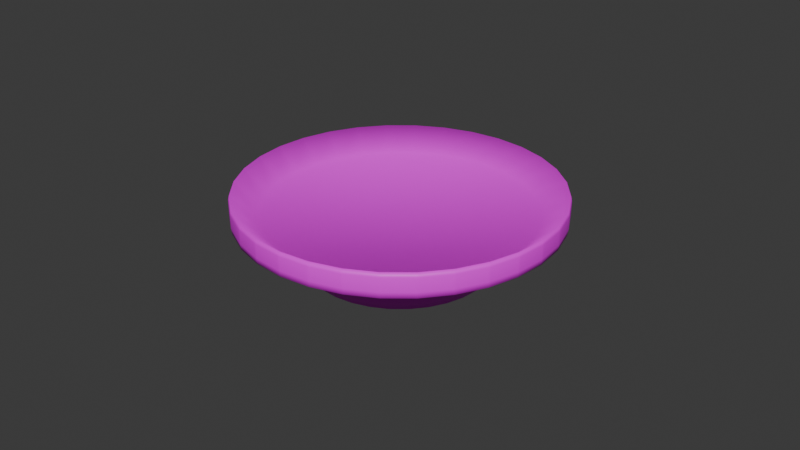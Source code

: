 # Source: plate-small.blend  (saved by Blender 4.3.34; exported with 4.5.12 LTS)
import bpy
from mathutils import Matrix  # noqa: F401  (used for matrix-valued properties, if any)

bpy.ops.wm.read_factory_settings(use_empty=True)
scene = bpy.context.scene
scene.name = 'Scene'

# ---- collections
col_collection = bpy.data.collections.new('Collection'); scene.collection.children.link(col_collection)

# ---- images (referenced by path relative to the original .blend; pixels are not part of the script)
import os
ASSET_DIR = os.environ.get("B2B_ASSET_DIR", "")  # directory of the original .blend (textures are referenced by path, not embedded)
HERE = os.path.dirname(os.path.abspath(__file__))  # packed textures are extracted next to this script under _unpacked/

def load_image(name, relpath, width, height, colorspace="sRGB"):
    """Load a texture the original file referenced (path relative to the .blend, or extracted next to this script)."""
    p = next((c for c in (os.path.join(HERE, relpath), os.path.join(ASSET_DIR, relpath)) if relpath and os.path.exists(c)), "")
    if p:
        img = bpy.data.images.load(p, check_existing=True)
        img.name = name
    else:  # same state as the original file: an image datablock whose file is absent (Cycles renders it pink)
        img = bpy.data.images.new(name, width, height)
        img.source = "FILE"
        img.filepath = "//" + (relpath or name)
    img.colorspace_settings.name = colorspace
    return img
img_hotpandagradientpalette_png = load_image('hotpandagradientpalette.png', 'hotpandagradientpalette.png', 1024, 1024, 'sRGB')

# ---- materials (node trees are filled in below, after node groups)
mat_material = bpy.data.materials.new('Material')
mat_material.alpha_threshold = 0.0
mat_material.roughness = 0.5
mat_material.line_color = (0.0, 0.0, 0.0, 1.0)

# ---- material node trees
mat_material.use_nodes = True; mat_material.node_tree.nodes.clear()
_N = mat_material.node_tree.nodes; _L = mat_material.node_tree.links
n0 = _N.new('ShaderNodeOutputMaterial'); n0.name = 'Material Output'; n0.location = (300, 300)
n1 = _N.new('ShaderNodeBsdfPrincipled'); n1.name = 'Principled BSDF'; n1.location = (10, 300)
n1.inputs[3].default_value = 1.45
n2 = _N.new('ShaderNodeTexImage'); n2.name = 'Image Texture'; n2.location = (-280, 280)
n2.image = img_hotpandagradientpalette_png
_L.new(n1.outputs[0], n0.inputs[0])
_L.new(n2.outputs[0], n1.inputs[0])
n0.is_active_output = True

# ---- world
world_world = bpy.data.worlds.new('World'); scene.world = world_world
world_world.use_nodes = True; world_world.node_tree.nodes.clear()
_N = world_world.node_tree.nodes; _L = world_world.node_tree.links
n0 = _N.new('ShaderNodeOutputWorld'); n0.name = 'World Output'; n0.location = (300, 300)
n1 = _N.new('ShaderNodeBackground'); n1.name = 'Background'; n1.location = (10, 300)
n1.inputs[0].default_value = (0.05088, 0.05088, 0.05088, 1.0)
_L.new(n1.outputs[0], n0.inputs[0])
n0.is_active_output = True
world_world.color = (0.05088, 0.05088, 0.05088)
world_world.sun_shadow_jitter_overblur = 0.0

# ---- meshes
me_circle = bpy.data.meshes.new('Circle')
me_circle.from_pydata([(1.289e-10, 0.02851, 0.009193), (-0.005561, 0.02796, 0.009193), (-0.01091, 0.02634, 0.009193), (-0.01584, 0.0237, 0.009193), (-0.02016, 0.02016, 0.009193), (-0.0237, 0.01584, 0.009193), (-0.02634, 0.01091, 0.009193), (-0.02796, 0.005561, 0.009193), (-0.02851, -1.154e-10, 0.009193), (-0.02796, -0.005561, 0.009193), (-0.02634, -0.01091, 0.009193), (-0.0237, -0.01584, 0.009193), (-0.02016, -0.02016, 0.009193), (-0.01584, -0.0237, 0.009193), (-0.01091, -0.02634, 0.009193), (-0.005561, -0.02796, 0.009193), (1.289e-10, -0.02851, 0.009193), (0.005561, -0.02796, 0.009193), (0.01091, -0.02634, 0.009193), (0.01584, -0.0237, 0.009193), (0.02016, -0.02016, 0.009193), (0.0237, -0.01584, 0.009193), (0.02634, -0.01091, 0.009193), (0.02796, -0.005561, 0.009193), (0.02851, -1.154e-10, 0.009193), (0.02796, 0.005561, 0.009193), (0.02634, 0.01091, 0.009193), (0.0237, 0.01584, 0.009193), (0.02016, 0.02016, 0.009193), (0.01584, 0.0237, 0.009193), (0.01091, 0.02634, 0.009193), (0.005561, 0.02796, 0.009193), (4.022e-10, 0.04128, 0.0169), (-0.008053, 0.04049, 0.0169), (-0.0158, 0.03814, 0.0169), (-0.02293, 0.03432, 0.0169), (-0.02919, 0.02919, 0.0169), (-0.03432, 0.02293, 0.0169), (-0.03814, 0.0158, 0.0169), (-0.04049, 0.008053, 0.0169), (-0.04128, -1.815e-10, 0.0169), (-0.04049, -0.008053, 0.0169), (-0.03814, -0.0158, 0.0169), (-0.03432, -0.02293, 0.0169), (-0.02919, -0.02919, 0.0169), (-0.02293, -0.03432, 0.0169), (-0.0158, -0.03814, 0.0169), (-0.008053, -0.04049, 0.0169), (4.022e-10, -0.04128, 0.0169), (0.008053, -0.04049, 0.0169), (0.0158, -0.03814, 0.0169), (0.02293, -0.03432, 0.0169), (0.02919, -0.02919, 0.0169), (0.03432, -0.02293, 0.0169), (0.03814, -0.0158, 0.0169), (0.04049, -0.008053, 0.0169), (0.04128, -1.815e-10, 0.0169), (0.04049, 0.008053, 0.0169), (0.03814, 0.0158, 0.0169), (0.03432, 0.02293, 0.0169), (0.02919, 0.02919, 0.0169), (0.02293, 0.03432, 0.0169), (0.0158, 0.03814, 0.0169), (0.008053, 0.04049, 0.0169), (-0.0003404, 0.04911, 0.01771), (0.0003404, 0.04911, 0.01771), (4.107e-10, 0.04881, 0.01576), (-0.009248, 0.04824, 0.01771), (-0.009522, 0.04787, 0.01576), (-0.009916, 0.0481, 0.01771), (-0.01848, 0.04551, 0.01771), (-0.01868, 0.04509, 0.01576), (-0.01911, 0.04525, 0.01771), (-0.027, 0.04103, 0.01771), (-0.02712, 0.04058, 0.01576), (-0.02757, 0.04065, 0.01771), (-0.03449, 0.03497, 0.01771), (-0.03451, 0.03451, 0.01576), (-0.03497, 0.03449, 0.01771), (-0.04065, 0.02757, 0.01771), (-0.04058, 0.02712, 0.01576), (-0.04103, 0.027, 0.01771), (-0.04525, 0.01911, 0.01771), (-0.04509, 0.01868, 0.01576), (-0.04551, 0.01848, 0.01771), (-0.0481, 0.009916, 0.01771), (-0.04787, 0.009522, 0.01576), (-0.04824, 0.009248, 0.01771), (-0.04911, 0.0003404, 0.01771), (-0.04881, -1.804e-10, 0.01576), (-0.04911, -0.0003404, 0.01771), (-0.04824, -0.009248, 0.01771), (-0.04787, -0.009522, 0.01576), (-0.0481, -0.009916, 0.01771), (-0.04551, -0.01848, 0.01771), (-0.04509, -0.01868, 0.01576), (-0.04525, -0.01911, 0.01771), (-0.04103, -0.027, 0.01771), (-0.04058, -0.02712, 0.01576), (-0.04065, -0.02757, 0.01771), (-0.03497, -0.03449, 0.01771), (-0.03451, -0.03451, 0.01576), (-0.03449, -0.03497, 0.01771), (-0.02757, -0.04065, 0.01771), (-0.02712, -0.04058, 0.01576), (-0.027, -0.04103, 0.01771), (-0.01911, -0.04525, 0.01771), (-0.01868, -0.04509, 0.01576), (-0.01848, -0.04551, 0.01771), (-0.009916, -0.0481, 0.01771), (-0.009522, -0.04787, 0.01576), (-0.009248, -0.04824, 0.01771), (-0.0003404, -0.04911, 0.01771), (4.107e-10, -0.04881, 0.01576), (0.0003404, -0.04911, 0.01771), (0.009248, -0.04824, 0.01771), (0.009522, -0.04787, 0.01576), (0.009916, -0.0481, 0.01771), (0.01848, -0.04551, 0.01771), (0.01868, -0.04509, 0.01576), (0.01911, -0.04525, 0.01771), (0.027, -0.04103, 0.01771), (0.02712, -0.04058, 0.01576), (0.02757, -0.04065, 0.01771), (0.03449, -0.03497, 0.01771), (0.03451, -0.03451, 0.01576), (0.03497, -0.03449, 0.01771), (0.04065, -0.02757, 0.01771), (0.04058, -0.02712, 0.01576), (0.04103, -0.027, 0.01771), (0.04525, -0.01911, 0.01771), (0.04509, -0.01868, 0.01576), (0.04551, -0.01848, 0.01771), (0.0481, -0.009916, 0.01771), (0.04787, -0.009522, 0.01576), (0.04824, -0.009248, 0.01771), (0.04911, -0.0003404, 0.01771), (0.04881, -1.804e-10, 0.01576), (0.04911, 0.0003404, 0.01771), (0.04824, 0.009248, 0.01771), (0.04787, 0.009522, 0.01576), (0.0481, 0.009916, 0.01771), (0.04551, 0.01848, 0.01771), (0.04509, 0.01868, 0.01576), (0.04525, 0.01911, 0.01771), (0.04103, 0.027, 0.01771), (0.04058, 0.02712, 0.01576), (0.04065, 0.02757, 0.01771), (0.03497, 0.03449, 0.01771), (0.03451, 0.03451, 0.01576), (0.03449, 0.03497, 0.01771), (0.02757, 0.04065, 0.01771), (0.02712, 0.04058, 0.01576), (0.027, 0.04103, 0.01771), (0.01911, 0.04525, 0.01771), (0.01868, 0.04509, 0.01576), (0.01848, 0.04551, 0.01771), (0.009916, 0.0481, 0.01771), (0.009522, 0.04787, 0.01576), (0.009248, 0.04824, 0.01771), (-0.009248, 0.04824, 0.0219), (-0.009916, 0.0481, 0.0219), (-0.009522, 0.04787, 0.02336), (4.022e-10, 0.04881, 0.02336), (0.0003404, 0.04911, 0.0219), (-0.0003404, 0.04911, 0.0219), (-0.01848, 0.04551, 0.0219), (-0.01911, 0.04525, 0.0219), (-0.01868, 0.04509, 0.02336), (-0.027, 0.04103, 0.0219), (-0.02757, 0.04065, 0.0219), (-0.02712, 0.04058, 0.02336), (-0.03449, 0.03497, 0.0219), (-0.03497, 0.03449, 0.0219), (-0.03451, 0.03451, 0.02336), (-0.04065, 0.02757, 0.0219), (-0.04103, 0.027, 0.0219), (-0.04058, 0.02712, 0.02336), (-0.04525, 0.01911, 0.0219), (-0.04551, 0.01848, 0.0219), (-0.04509, 0.01868, 0.02336), (-0.0481, 0.009916, 0.0219), (-0.04824, 0.009248, 0.0219), (-0.04787, 0.009522, 0.02336), (-0.04911, 0.0003404, 0.0219), (-0.04911, -0.0003404, 0.0219), (-0.04881, -1.815e-10, 0.02336), (-0.04824, -0.009248, 0.0219), (-0.0481, -0.009916, 0.0219), (-0.04787, -0.009522, 0.02336), (-0.04551, -0.01848, 0.0219), (-0.04525, -0.01911, 0.0219), (-0.04509, -0.01868, 0.02336), (-0.04103, -0.027, 0.0219), (-0.04065, -0.02757, 0.0219), (-0.04058, -0.02712, 0.02336), (-0.03497, -0.03449, 0.0219), (-0.03449, -0.03497, 0.0219), (-0.03451, -0.03451, 0.02336), (-0.02757, -0.04065, 0.0219), (-0.027, -0.04103, 0.0219), (-0.02712, -0.04058, 0.02336), (-0.01911, -0.04525, 0.0219), (-0.01848, -0.04551, 0.0219), (-0.01868, -0.04509, 0.02336), (-0.009916, -0.0481, 0.0219), (-0.009248, -0.04824, 0.0219), (-0.009522, -0.04787, 0.02336), (-0.0003404, -0.04911, 0.0219), (0.0003404, -0.04911, 0.0219), (4.022e-10, -0.04881, 0.02336), (0.009248, -0.04824, 0.0219), (0.009916, -0.0481, 0.0219), (0.009522, -0.04787, 0.02336), (0.01848, -0.04551, 0.0219), (0.01911, -0.04525, 0.0219), (0.01868, -0.04509, 0.02336), (0.027, -0.04103, 0.0219), (0.02757, -0.04065, 0.0219), (0.02712, -0.04058, 0.02336), (0.03449, -0.03497, 0.0219), (0.03497, -0.03449, 0.0219), (0.03451, -0.03451, 0.02336), (0.04065, -0.02757, 0.0219), (0.04103, -0.027, 0.0219), (0.04058, -0.02712, 0.02336), (0.04525, -0.01911, 0.0219), (0.04551, -0.01848, 0.0219), (0.04509, -0.01868, 0.02336), (0.0481, -0.009916, 0.0219), (0.04824, -0.009248, 0.0219), (0.04787, -0.009522, 0.02336), (0.04911, -0.0003404, 0.0219), (0.04911, 0.0003404, 0.0219), (0.04881, -1.815e-10, 0.02336), (0.04824, 0.009248, 0.0219), (0.0481, 0.009916, 0.0219), (0.04787, 0.009522, 0.02336), (0.04551, 0.01848, 0.0219), (0.04525, 0.01911, 0.0219), (0.04509, 0.01868, 0.02336), (0.04103, 0.027, 0.0219), (0.04065, 0.02757, 0.0219), (0.04058, 0.02712, 0.02336), (0.03497, 0.03449, 0.0219), (0.03449, 0.03497, 0.0219), (0.03451, 0.03451, 0.02336), (0.02757, 0.04065, 0.0219), (0.027, 0.04103, 0.0219), (0.02712, 0.04058, 0.02336), (0.01911, 0.04525, 0.0219), (0.01848, 0.04551, 0.0219), (0.01868, 0.04509, 0.02336), (0.009916, 0.0481, 0.0219), (0.009248, 0.04824, 0.0219), (0.009522, 0.04787, 0.02336), (1.289e-10, 0.02851, 0.002463), (1.289e-10, 0.02684, 0.0), (-0.005236, 0.02632, 0.0), (-0.005561, 0.02796, 0.002463), (-0.01027, 0.0248, 0.0), (-0.01091, 0.02634, 0.002463), (-0.01491, 0.02232, 0.0), (-0.01584, 0.0237, 0.002463), (-0.01898, 0.01898, 0.0), (-0.02016, 0.02016, 0.002463), (-0.02232, 0.01491, 0.0), (-0.0237, 0.01584, 0.002463), (-0.0248, 0.01027, 0.0), (-0.02634, 0.01091, 0.002463), (-0.02632, 0.005236, 0.0), (-0.02796, 0.005561, 0.002463), (-0.02684, -1.154e-10, 0.0), (-0.02851, -1.154e-10, 0.002463), (-0.02632, -0.005236, 0.0), (-0.02796, -0.005561, 0.002463), (-0.0248, -0.01027, 0.0), (-0.02634, -0.01091, 0.002463), (-0.02232, -0.01491, 0.0), (-0.0237, -0.01584, 0.002463), (-0.01898, -0.01898, 0.0), (-0.02016, -0.02016, 0.002463), (-0.01491, -0.02232, 0.0), (-0.01584, -0.0237, 0.002463), (-0.01027, -0.0248, 0.0), (-0.01091, -0.02634, 0.002463), (-0.005236, -0.02632, 0.0), (-0.005561, -0.02796, 0.002463), (1.289e-10, -0.02684, 0.0), (1.289e-10, -0.02851, 0.002463), (0.005236, -0.02632, 0.0), (0.005561, -0.02796, 0.002463), (0.01027, -0.0248, 0.0), (0.01091, -0.02634, 0.002463), (0.01491, -0.02232, 0.0), (0.01584, -0.0237, 0.002463), (0.01898, -0.01898, 0.0), (0.02016, -0.02016, 0.002463), (0.02232, -0.01491, 0.0), (0.0237, -0.01584, 0.002463), (0.0248, -0.01027, 0.0), (0.02634, -0.01091, 0.002463), (0.02632, -0.005236, 0.0), (0.02796, -0.005561, 0.002463), (0.02684, -1.154e-10, 0.0), (0.02851, -1.154e-10, 0.002463), (0.02632, 0.005236, 0.0), (0.02796, 0.005561, 0.002463), (0.0248, 0.01027, 0.0), (0.02634, 0.01091, 0.002463), (0.02232, 0.01491, 0.0), (0.0237, 0.01584, 0.002463), (0.01898, 0.01898, 0.0), (0.02016, 0.02016, 0.002463), (0.01491, 0.02232, 0.0), (0.01584, 0.0237, 0.002463), (0.01027, 0.0248, 0.0), (0.01091, 0.02634, 0.002463), (0.005236, 0.02632, 0.0), (0.005561, 0.02796, 0.002463), (1.289e-10, 0.02802, 0.0), (-0.005467, 0.02748, 0.0), (-0.01072, 0.02589, 0.0), (-0.01557, 0.0233, 0.0), (-0.01981, 0.01981, 0.0), (-0.0233, 0.01557, 0.0), (-0.02589, 0.01072, 0.0), (-0.02748, 0.005467, 0.0), (-0.02802, -1.154e-10, 0.0), (-0.02748, -0.005467, 0.0), (-0.02589, -0.01072, 0.0), (-0.0233, -0.01557, 0.0), (-0.01981, -0.01981, 0.0), (-0.01557, -0.0233, 0.0), (-0.01072, -0.02589, 0.0), (-0.005467, -0.02748, 0.0), (1.289e-10, -0.02802, 0.0), (0.005467, -0.02748, 0.0), (0.01072, -0.02589, 0.0), (0.01557, -0.0233, 0.0), (0.01981, -0.01981, 0.0), (0.0233, -0.01557, 0.0), (0.02589, -0.01072, 0.0), (0.02748, -0.005467, 0.0), (0.02802, -1.154e-10, 0.0), (0.02748, 0.005467, 0.0), (0.02589, 0.01072, 0.0), (0.0233, 0.01557, 0.0), (0.01981, 0.01981, 0.0), (0.01557, 0.0233, 0.0), (0.01072, 0.02589, 0.0), (0.005467, 0.02748, 0.0), (1.289e-10, 0.02684, 0.004696), (-0.005236, 0.02632, 0.004696), (-0.01027, 0.0248, 0.004696), (-0.01491, 0.02232, 0.004696), (-0.01898, 0.01898, 0.004696), (-0.02232, 0.01491, 0.004696), (-0.0248, 0.01027, 0.004696), (-0.02632, 0.005236, 0.004696), (-0.02684, -1.154e-10, 0.004696), (-0.02632, -0.005236, 0.004696), (-0.0248, -0.01027, 0.004696), (-0.02232, -0.01491, 0.004696), (-0.01898, -0.01898, 0.004696), (-0.01491, -0.02232, 0.004696), (-0.01027, -0.0248, 0.004696), (-0.005236, -0.02632, 0.004696), (1.289e-10, -0.02684, 0.004696), (0.005236, -0.02632, 0.004696), (0.01027, -0.0248, 0.004696), (0.01491, -0.02232, 0.004696), (0.01898, -0.01898, 0.004696), (0.02232, -0.01491, 0.004696), (0.0248, -0.01027, 0.004696), (0.02632, -0.005236, 0.004696), (0.02684, -1.154e-10, 0.004696), (0.02632, 0.005236, 0.004696), (0.0248, 0.01027, 0.004696), (0.02232, 0.01491, 0.004696), (0.01898, 0.01898, 0.004696), (0.01491, 0.02232, 0.004696), (0.01027, 0.0248, 0.004696), (0.005236, 0.02632, 0.004696)], [], [(319, 256, 0, 31), (150, 151, 247, 245), (297, 299, 21, 20), (271, 273, 8, 7), (299, 301, 22, 21), (273, 275, 9, 8), (301, 303, 23, 22), (275, 277, 10, 9), (303, 305, 24, 23), (277, 279, 11, 10), (305, 307, 25, 24), (279, 281, 12, 11), (307, 309, 26, 25), (281, 283, 13, 12), (309, 311, 27, 26), (283, 285, 14, 13), (311, 313, 28, 27), (285, 287, 15, 14), (288, 286, 367, 368), (313, 315, 29, 28), (287, 289, 16, 15), (261, 263, 3, 2), (315, 317, 30, 29), (289, 291, 17, 16), (263, 265, 4, 3), (317, 319, 31, 30), (291, 293, 18, 17), (265, 267, 5, 4), (293, 295, 19, 18), (267, 269, 6, 5), (259, 261, 2, 1), (295, 297, 20, 19), (269, 271, 7, 6), (33, 32, 163, 162), (111, 112, 208, 206), (72, 73, 169, 167), (153, 154, 250, 248), (114, 115, 211, 209), (75, 76, 172, 170), (30, 31, 158, 155), (117, 118, 214, 212), (78, 79, 175, 173), (156, 157, 253, 251), (120, 121, 217, 215), (81, 82, 178, 176), (0, 1, 68, 66), (123, 124, 220, 218), (84, 85, 181, 179), (126, 127, 223, 221), (87, 88, 184, 182), (129, 130, 226, 224), (90, 91, 187, 185), (132, 133, 229, 227), (93, 94, 190, 188), (135, 136, 232, 230), (96, 97, 193, 191), (138, 139, 235, 233), (99, 100, 196, 194), (141, 142, 238, 236), (102, 103, 199, 197), (144, 145, 241, 239), (105, 106, 202, 200), (147, 148, 244, 242), (108, 109, 205, 203), (159, 65, 164, 254), (33, 34, 35, 36, 37, 38, 39, 40, 41, 42, 43, 44, 45, 46, 47, 48, 49, 50, 51, 52, 53, 54, 55, 56, 57, 58, 59, 60, 61, 62, 63, 32), (17, 18, 119, 116), (4, 5, 80, 77), (69, 70, 166, 161), (18, 19, 122, 119), (5, 6, 83, 80), (19, 20, 125, 122), (6, 7, 86, 83), (20, 21, 128, 125), (7, 8, 89, 86), (21, 22, 131, 128), (8, 9, 92, 89), (22, 23, 134, 131), (9, 10, 95, 92), (23, 24, 137, 134), (10, 11, 98, 95), (24, 25, 140, 137), (11, 12, 101, 98), (25, 26, 143, 140), (12, 13, 104, 101), (26, 27, 146, 143), (13, 14, 107, 104), (31, 0, 66, 158), (27, 28, 149, 146), (14, 15, 110, 107), (1, 2, 71, 68), (28, 29, 152, 149), (15, 16, 113, 110), (2, 3, 74, 71), (29, 30, 155, 152), (16, 17, 116, 113), (3, 4, 77, 74), (34, 33, 162, 168), (32, 63, 255, 163), (36, 35, 171, 174), (37, 36, 174, 177), (38, 37, 177, 180), (39, 38, 180, 183), (40, 39, 183, 186), (41, 40, 186, 189), (42, 41, 189, 192), (43, 42, 192, 195), (44, 43, 195, 198), (45, 44, 198, 201), (46, 45, 201, 204), (47, 46, 204, 207), (48, 47, 207, 210), (49, 48, 210, 213), (50, 49, 213, 216), (51, 50, 216, 219), (52, 51, 219, 222), (53, 52, 222, 225), (54, 53, 225, 228), (55, 54, 228, 231), (56, 55, 231, 234), (57, 56, 234, 237), (58, 57, 237, 240), (59, 58, 240, 243), (60, 59, 243, 246), (61, 60, 246, 249), (62, 61, 249, 252), (63, 62, 252, 255), (35, 34, 168, 171), (64, 65, 66), (67, 68, 69), (70, 71, 72), (73, 74, 75), (76, 77, 78), (79, 80, 81), (82, 83, 84), (85, 86, 87), (88, 89, 90), (91, 92, 93), (94, 95, 96), (97, 98, 99), (100, 101, 102), (103, 104, 105), (106, 107, 108), (109, 110, 111), (112, 113, 114), (115, 116, 117), (118, 119, 120), (121, 122, 123), (124, 125, 126), (127, 128, 129), (130, 131, 132), (133, 134, 135), (136, 137, 138), (139, 140, 141), (142, 143, 144), (145, 146, 147), (148, 149, 150), (151, 152, 153), (154, 155, 156), (157, 158, 159), (160, 161, 162), (163, 164, 165), (166, 167, 168), (169, 170, 171), (172, 173, 174), (175, 176, 177), (178, 179, 180), (181, 182, 183), (184, 185, 186), (187, 188, 189), (190, 191, 192), (193, 194, 195), (196, 197, 198), (199, 200, 201), (202, 203, 204), (205, 206, 207), (208, 209, 210), (211, 212, 213), (214, 215, 216), (217, 218, 219), (220, 221, 222), (223, 224, 225), (226, 227, 228), (229, 230, 231), (232, 233, 234), (235, 236, 237), (238, 239, 240), (241, 242, 243), (244, 245, 246), (247, 248, 249), (250, 251, 252), (253, 254, 255), (67, 64, 66, 68), (70, 69, 68, 71), (73, 72, 71, 74), (76, 75, 74, 77), (79, 78, 77, 80), (82, 81, 80, 83), (85, 84, 83, 86), (88, 87, 86, 89), (91, 90, 89, 92), (94, 93, 92, 95), (97, 96, 95, 98), (100, 99, 98, 101), (103, 102, 101, 104), (106, 105, 104, 107), (109, 108, 107, 110), (112, 111, 110, 113), (115, 114, 113, 116), (118, 117, 116, 119), (121, 120, 119, 122), (124, 123, 122, 125), (127, 126, 125, 128), (130, 129, 128, 131), (133, 132, 131, 134), (136, 135, 134, 137), (139, 138, 137, 140), (142, 141, 140, 143), (145, 144, 143, 146), (148, 147, 146, 149), (151, 150, 149, 152), (154, 153, 152, 155), (157, 156, 155, 158), (65, 159, 158, 66), (162, 163, 165, 160), (168, 162, 161, 166), (171, 168, 167, 169), (174, 171, 170, 172), (177, 174, 173, 175), (180, 177, 176, 178), (183, 180, 179, 181), (186, 183, 182, 184), (189, 186, 185, 187), (192, 189, 188, 190), (195, 192, 191, 193), (198, 195, 194, 196), (201, 198, 197, 199), (204, 201, 200, 202), (207, 204, 203, 205), (210, 207, 206, 208), (213, 210, 209, 211), (216, 213, 212, 214), (219, 216, 215, 217), (222, 219, 218, 220), (225, 222, 221, 223), (228, 225, 224, 226), (231, 228, 227, 229), (234, 231, 230, 232), (237, 234, 233, 235), (240, 237, 236, 238), (243, 240, 239, 241), (246, 243, 242, 244), (249, 246, 245, 247), (252, 249, 248, 250), (255, 252, 251, 253), (163, 255, 254, 164), (159, 254, 253, 157), (250, 154, 156, 251), (120, 215, 214, 118), (211, 115, 117, 212), (81, 176, 175, 79), (172, 76, 78, 173), (64, 165, 164, 65), (123, 218, 217, 121), (84, 179, 178, 82), (126, 221, 220, 124), (87, 182, 181, 85), (129, 224, 223, 127), (90, 185, 184, 88), (132, 227, 226, 130), (93, 188, 187, 91), (135, 230, 229, 133), (96, 191, 190, 94), (138, 233, 232, 136), (99, 194, 193, 97), (141, 236, 235, 139), (102, 197, 196, 100), (144, 239, 238, 142), (105, 200, 199, 103), (147, 242, 241, 145), (108, 203, 202, 106), (69, 161, 160, 67), (150, 245, 244, 148), (111, 206, 205, 109), (72, 167, 166, 70), (153, 248, 247, 151), (114, 209, 208, 112), (75, 170, 169, 73), (64, 67, 160, 165), (259, 256, 320, 321), (261, 259, 321, 322), (263, 261, 322, 323), (265, 263, 323, 324), (267, 265, 324, 325), (269, 267, 325, 326), (271, 269, 326, 327), (273, 271, 327, 328), (275, 273, 328, 329), (277, 275, 329, 330), (279, 277, 330, 331), (281, 279, 331, 332), (283, 281, 332, 333), (285, 283, 333, 334), (287, 285, 334, 335), (289, 287, 335, 336), (291, 289, 336, 337), (293, 291, 337, 338), (295, 293, 338, 339), (297, 295, 339, 340), (299, 297, 340, 341), (301, 299, 341, 342), (303, 301, 342, 343), (305, 303, 343, 344), (307, 305, 344, 345), (309, 307, 345, 346), (311, 309, 346, 347), (313, 311, 347, 348), (315, 313, 348, 349), (317, 315, 349, 350), (319, 317, 350, 351), (256, 319, 351, 320), (256, 259, 1, 0), (257, 258, 321, 320), (258, 260, 322, 321), (260, 262, 323, 322), (262, 264, 324, 323), (264, 266, 325, 324), (266, 268, 326, 325), (268, 270, 327, 326), (270, 272, 328, 327), (272, 274, 329, 328), (274, 276, 330, 329), (276, 278, 331, 330), (278, 280, 332, 331), (280, 282, 333, 332), (282, 284, 334, 333), (284, 286, 335, 334), (286, 288, 336, 335), (288, 290, 337, 336), (290, 292, 338, 337), (292, 294, 339, 338), (294, 296, 340, 339), (296, 298, 341, 340), (298, 300, 342, 341), (300, 302, 343, 342), (302, 304, 344, 343), (304, 306, 345, 344), (306, 308, 346, 345), (308, 310, 347, 346), (310, 312, 348, 347), (312, 314, 349, 348), (314, 316, 350, 349), (316, 318, 351, 350), (318, 257, 320, 351), (353, 352, 383, 382, 381, 380, 379, 378, 377, 376, 375, 374, 373, 372, 371, 370, 369, 368, 367, 366, 365, 364, 363, 362, 361, 360, 359, 358, 357, 356, 355, 354), (262, 260, 354, 355), (316, 314, 381, 382), (290, 288, 368, 369), (264, 262, 355, 356), (318, 316, 382, 383), (292, 290, 369, 370), (266, 264, 356, 357), (257, 318, 383, 352), (294, 292, 370, 371), (268, 266, 357, 358), (296, 294, 371, 372), (270, 268, 358, 359), (298, 296, 372, 373), (272, 270, 359, 360), (300, 298, 373, 374), (274, 272, 360, 361), (302, 300, 374, 375), (276, 274, 361, 362), (304, 302, 375, 376), (278, 276, 362, 363), (306, 304, 376, 377), (280, 278, 363, 364), (308, 306, 377, 378), (282, 280, 364, 365), (310, 308, 378, 379), (284, 282, 365, 366), (258, 257, 352, 353), (312, 310, 379, 380), (286, 284, 366, 367), (260, 258, 353, 354), (314, 312, 380, 381)])
me_circle.polygons.foreach_set('use_smooth', [True] * 386)
_k = set([(0, 1), (0, 31), (1, 2), (2, 3), (3, 4), (4, 5), (5, 6), (6, 7), (7, 8), (8, 9), (9, 10), (10, 11), (11, 12), (12, 13), (13, 14), (14, 15), (15, 16), (16, 17), (17, 18), (18, 19), (19, 20), (20, 21), (21, 22), (22, 23), (23, 24), (24, 25), (25, 26), (26, 27), (27, 28), (28, 29), (29, 30), (30, 31), (257, 258), (257, 318), (258, 260), (260, 262), (262, 264), (264, 266), (266, 268), (268, 270), (270, 272), (272, 274), (274, 276), (276, 278), (278, 280), (280, 282), (282, 284), (284, 286), (286, 288), (288, 290), (290, 292), (292, 294), (294, 296), (296, 298), (298, 300), (300, 302), (302, 304), (304, 306), (306, 308), (308, 310), (310, 312), (312, 314), (314, 316), (316, 318), (352, 353), (352, 383), (353, 354), (354, 355), (355, 356), (356, 357), (357, 358), (358, 359), (359, 360), (360, 361), (361, 362), (362, 363), (363, 364), (364, 365), (365, 366), (366, 367), (367, 368), (368, 369), (369, 370), (370, 371), (371, 372), (372, 373), (373, 374), (374, 375), (375, 376), (376, 377), (377, 378), (378, 379), (379, 380), (380, 381), (381, 382), (382, 383)])
me_circle.attributes.new('sharp_edge', 'BOOLEAN', 'EDGE').data.foreach_set('value', [ (min(e.vertices), max(e.vertices)) in _k for e in me_circle.edges])
_uv = me_circle.uv_layers.new(name='UVMap')
_uv.uv.foreach_set('vector', [0.1406, 0.2031, 0.1406, 0.2031, 0.1406, 0.2031, 0.1406, 0.2031, 0.1406, 0.2031, 0.1406, 0.2031, 0.1406, 0.2031, 0.1406, 0.2031, 0.1406, 0.2031, 0.1406, 0.2031, 0.1406, 0.2031, 0.1406, 0.2031, 0.1406, 0.2031, 0.1406, 0.2031, 0.1406, 0.2031, 0.1406, 0.2031, 0.1406, 0.2031, 0.1406, 0.2031, 0.1406, 0.2031, 0.1406, 0.2031, 0.1406, 0.2031, 0.1406, 0.2031, 0.1406, 0.2031, 0.1406, 0.2031, 0.1406, 0.2031, 0.1406, 0.2031, 0.1406, 0.2031, 0.1406, 0.2031, 0.1406, 0.2031, 0.1406, 0.2031, 0.1406, 0.2031, 0.1406, 0.2031, 0.1406, 0.2031, 0.1406, 0.2031, 0.1406, 0.2031, 0.1406, 0.2031, 0.1406, 0.2031, 0.1406, 0.2031, 0.1406, 0.2031, 0.1406, 0.2031, 0.1406, 0.2031, 0.1406, 0.2031, 0.1406, 0.2031, 0.1406, 0.2031, 0.1406, 0.2031, 0.1406, 0.2031, 0.1406, 0.2031, 0.1406, 0.2031, 0.1406, 0.2031, 0.1406, 0.2031, 0.1406, 0.2031, 0.1406, 0.2031, 0.1406, 0.2031, 0.1406, 0.2031, 0.1406, 0.2031, 0.1406, 0.2031, 0.1406, 0.2031, 0.1406, 0.2031, 0.1406, 0.2031, 0.1406, 0.2031, 0.1406, 0.2031, 0.1406, 0.2031, 0.1406, 0.2031, 0.1406, 0.2031, 0.1406, 0.2031, 0.1406, 0.2031, 0.1406, 0.2031, 0.1406, 0.2031, 0.1406, 0.2031, 0.1406, 0.2031, 0.1406, 0.2031, 0.1406, 0.2031, 0.1406, 0.2031, 0.1406, 0.2031, 0.1406, 0.2031, 0.1406, 0.2031, 0.1406, 0.2031, 0.1406, 0.2031, 0.1406, 0.2031, 0.1406, 0.2031, 0.1406, 0.2031, 0.1406, 0.2031, 0.1406, 0.2031, 0.1406, 0.2031, 0.1406, 0.2031, 0.1406, 0.2031, 0.1406, 0.2031, 0.1406, 0.2031, 0.1406, 0.2031, 0.1406, 0.2031, 0.1406, 0.2031, 0.1406, 0.2031, 0.1406, 0.2031, 0.1406, 0.2031, 0.1406, 0.2031, 0.1406, 0.2031, 0.1406, 0.2031, 0.1406, 0.2031, 0.1406, 0.2031, 0.1406, 0.2031, 0.1406, 0.2031, 0.1406, 0.2031, 0.1406, 0.2031, 0.1406, 0.2031, 0.1406, 0.2031, 0.1406, 0.2031, 0.1406, 0.2031, 0.1406, 0.2031, 0.1406, 0.2031, 0.1406, 0.2031, 0.1406, 0.2031, 0.1406, 0.2031, 0.1406, 0.2031, 0.1406, 0.2031, 0.1406, 0.2031, 0.1406, 0.2031, 0.1406, 0.2031, 0.1406, 0.2031, 0.1406, 0.2031, 0.1406, 0.2031, 0.1406, 0.2031, 0.1406, 0.2031, 0.1406, 0.2031, 0.1406, 0.2031, 0.1406, 0.2031, 0.1406, 0.2031, 0.1406, 0.2031, 0.1406, 0.2031, 0.1406, 0.2031, 0.1406, 0.2031, 0.1406, 0.2031, 0.1406, 0.2031, 0.1406, 0.2031, 0.1406, 0.2031, 0.1406, 0.2031, 0.1406, 0.2031, 0.1406, 0.2031, 0.1406, 0.2031, 0.1406, 0.2031, 0.1406, 0.2031, 0.1406, 0.2031, 0.1406, 0.2031, 0.1406, 0.2031, 0.1406, 0.2031, 0.1406, 0.2031, 0.1406, 0.2031, 0.1406, 0.2031, 0.1406, 0.2031, 0.1406, 0.2031, 0.1406, 0.2031, 0.1406, 0.2031, 0.1406, 0.2031, 0.1406, 0.2031, 0.1406, 0.2031, 0.1406, 0.2031, 0.1406, 0.2031, 0.1406, 0.2031, 0.1406, 0.2031, 0.1406, 0.2031, 0.1406, 0.2031, 0.1406, 0.2031, 0.1406, 0.2031, 0.1406, 0.2031, 0.1406, 0.2031, 0.1406, 0.2031, 0.1406, 0.2031, 0.1406, 0.2031, 0.1406, 0.2031, 0.1406, 0.2031, 0.1406, 0.2031, 0.1406, 0.2031, 0.1406, 0.2031, 0.1406, 0.2031, 0.1406, 0.2031, 0.1406, 0.2031, 0.1406, 0.2031, 0.1406, 0.2031, 0.1406, 0.2031, 0.1406, 0.2031, 0.1406, 0.2031, 0.1406, 0.2031, 0.1406, 0.2031, 0.1406, 0.2031, 0.1406, 0.2031, 0.1406, 0.2031, 0.1406, 0.2031, 0.1406, 0.2031, 0.1406, 0.2031, 0.1406, 0.2031, 0.1406, 0.2031, 0.1406, 0.2031, 0.1406, 0.2031, 0.1406, 0.2031, 0.1406, 0.2031, 0.1406, 0.2031, 0.1406, 0.2031, 0.1406, 0.2031, 0.1406, 0.2031, 0.1406, 0.2031, 0.1406, 0.2031, 0.1406, 0.2031, 0.1406, 0.2031, 0.1406, 0.2031, 0.1406, 0.2031, 0.1406, 0.2031, 0.1406, 0.2031, 0.1406, 0.2031, 0.1406, 0.2031, 0.1406, 0.2031, 0.1406, 0.2031, 0.1406, 0.2031, 0.1406, 0.2031, 0.1406, 0.2031, 0.1406, 0.2031, 0.1406, 0.2031, 0.1406, 0.2031, 0.1406, 0.2031, 0.1406, 0.2031, 0.1406, 0.2031, 0.1406, 0.2031, 0.1406, 0.2031, 0.1406, 0.2031, 0.1406, 0.2031, 0.1406, 0.2031, 0.1406, 0.2031, 0.1406, 0.2031, 0.1406, 0.2031, 0.1406, 0.2031, 0.1406, 0.2031, 0.1406, 0.2031, 0.1406, 0.2031, 0.1406, 0.2031, 0.1406, 0.2031, 0.1406, 0.2031, 0.1406, 0.2031, 0.1406, 0.2031, 0.1406, 0.2031, 0.1406, 0.2031, 0.1406, 0.2031, 0.1406, 0.2031, 0.1406, 0.2031, 0.1406, 0.2031, 0.1406, 0.2031, 0.1406, 0.2031, 0.1406, 0.2031, 0.1406, 0.2031, 0.1406, 0.2031, 0.1406, 0.2031, 0.1406, 0.2031, 0.1406, 0.2031, 0.1406, 0.2031, 0.1406, 0.2031, 0.1406, 0.2031, 0.1406, 0.2031, 0.1406, 0.2031, 0.1406, 0.2031, 0.1406, 0.2031, 0.1406, 0.2031, 0.1406, 0.2031, 0.1406, 0.2031, 0.1406, 0.2031, 0.1406, 0.2031, 0.1406, 0.2031, 0.1406, 0.2031, 0.1406, 0.2031, 0.1406, 0.2031, 0.1406, 0.2031, 0.1406, 0.2031, 0.1406, 0.2031, 0.1406, 0.2031, 0.1406, 0.2031, 0.1406, 0.2031, 0.1406, 0.2031, 0.1406, 0.2031, 0.1406, 0.2031, 0.1406, 0.2031, 0.1406, 0.2031, 0.1406, 0.2031, 0.1406, 0.2031, 0.1406, 0.2031, 0.1406, 0.2031, 0.1406, 0.2031, 0.1406, 0.2031, 0.1406, 0.2031, 0.1406, 0.2031, 0.1406, 0.2031, 0.1406, 0.2031, 0.1406, 0.2031, 0.1406, 0.2031, 0.1406, 0.2031, 0.1406, 0.2031, 0.1406, 0.2031, 0.1406, 0.2031, 0.1406, 0.2031, 0.1406, 0.2031, 0.1406, 0.2031, 0.1406, 0.2031, 0.1406, 0.2031, 0.1406, 0.2031, 0.1406, 0.2031, 0.1406, 0.2031, 0.1406, 0.2031, 0.1406, 0.2031, 0.1406, 0.2031, 0.1406, 0.2031, 0.1406, 0.2031, 0.1406, 0.2031, 0.1406, 0.2031, 0.1406, 0.2031, 0.1406, 0.2031, 0.1406, 0.2031, 0.1406, 0.2031, 0.1406, 0.2031, 0.1406, 0.2031, 0.1406, 0.2031, 0.1406, 0.2031, 0.1406, 0.2031, 0.1406, 0.2031, 0.1406, 0.2031, 0.1406, 0.2031, 0.1406, 0.2031, 0.1406, 0.2031, 0.1406, 0.2031, 0.1406, 0.2031, 0.1406, 0.2031, 0.1406, 0.2031, 0.1406, 0.2031, 0.1406, 0.2031, 0.1406, 0.2031, 0.1406, 0.2031, 0.1406, 0.2031, 0.1406, 0.2031, 0.1406, 0.2031, 0.1406, 0.2031, 0.1406, 0.2031, 0.1406, 0.2031, 0.1406, 0.2031, 0.1406, 0.2031, 0.1406, 0.2031, 0.1406, 0.2031, 0.1406, 0.2031, 0.1406, 0.2031, 0.1406, 0.2031, 0.1406, 0.2031, 0.1406, 0.2031, 0.1406, 0.2031, 0.1406, 0.2031, 0.1406, 0.2031, 0.1406, 0.2031, 0.1406, 0.2031, 0.1406, 0.2031, 0.1406, 0.2031, 0.1406, 0.2031, 0.1406, 0.2031, 0.1406, 0.2031, 0.1406, 0.2031, 0.1406, 0.2031, 0.1406, 0.2031, 0.1406, 0.2031, 0.1406, 0.2031, 0.1406, 0.2031, 0.1406, 0.2031, 0.1406, 0.2031, 0.1406, 0.2031, 0.1406, 0.2031, 0.1406, 0.2031, 0.1406, 0.2031, 0.1406, 0.2031, 0.1406, 0.2031, 0.1406, 0.2031, 0.1406, 0.2031, 0.1406, 0.2031, 0.1406, 0.2031, 0.1406, 0.2031, 0.1406, 0.2031, 0.1406, 0.2031, 0.1406, 0.2031, 0.1406, 0.2031, 0.1406, 0.2031, 0.1406, 0.2031, 0.1406, 0.2031, 0.1406, 0.2031, 0.1406, 0.2031, 0.1406, 0.2031, 0.1406, 0.2031, 0.1406, 0.2031, 0.1406, 0.2031, 0.1406, 0.2031, 0.1406, 0.2031, 0.1406, 0.2031, 0.1406, 0.2031, 0.1406, 0.2031, 0.1406, 0.2031, 0.1406, 0.2031, 0.1406, 0.2031, 0.1406, 0.2031, 0.1406, 0.2031, 0.1406, 0.2031, 0.1406, 0.2031, 0.1406, 0.2031, 0.1406, 0.2031, 0.1406, 0.2031, 0.1406, 0.2031, 0.1406, 0.2031, 0.1406, 0.2031, 0.1406, 0.2031, 0.1406, 0.2031, 0.1406, 0.2031, 0.1406, 0.2031, 0.1406, 0.2031, 0.1406, 0.2031, 0.1406, 0.2031, 0.1406, 0.2031, 0.1406, 0.2031, 0.1406, 0.2031, 0.1406, 0.2031, 0.1406, 0.2031, 0.1406, 0.2031, 0.1406, 0.2031, 0.1406, 0.2031, 0.1406, 0.2031, 0.1406, 0.2031, 0.1406, 0.2031, 0.1406, 0.2031, 0.1406, 0.2031, 0.1406, 0.2031, 0.1406, 0.2031, 0.1406, 0.2031, 0.1406, 0.2031, 0.1406, 0.2031, 0.1406, 0.2031, 0.1406, 0.2031, 0.1406, 0.2031, 0.1406, 0.2031, 0.1406, 0.2031, 0.1406, 0.2031, 0.1406, 0.2031, 0.1406, 0.2031, 0.1406, 0.2031, 0.1406, 0.2031, 0.1406, 0.2031, 0.1406, 0.2031, 0.1406, 0.2031, 0.1406, 0.2031, 0.1406, 0.2031, 0.1406, 0.2031, 0.1406, 0.2031, 0.1406, 0.2031, 0.1406, 0.2031, 0.1406, 0.2031, 0.1406, 0.2031, 0.1406, 0.2031, 0.1406, 0.2031, 0.1406, 0.2031, 0.1406, 0.2031, 0.1406, 0.2031, 0.1406, 0.2031, 0.1406, 0.2031, 0.1406, 0.2031, 0.1406, 0.2031, 0.1406, 0.2031, 0.1406, 0.2031, 0.1406, 0.2031, 0.1406, 0.2031, 0.1406, 0.2031, 0.1406, 0.2031, 0.1406, 0.2031, 0.1406, 0.2031, 0.1406, 0.2031, 0.1406, 0.2031, 0.1406, 0.2031, 0.1406, 0.2031, 0.1406, 0.2031, 0.1406, 0.2031, 0.1406, 0.2031, 0.1406, 0.2031, 0.1406, 0.2031, 0.1406, 0.2031, 0.1406, 0.2031, 0.1406, 0.2031, 0.1406, 0.2031, 0.1406, 0.2031, 0.1406, 0.2031, 0.1406, 0.2031, 0.1406, 0.2031, 0.1406, 0.2031, 0.1406, 0.2031, 0.1406, 0.2031, 0.1406, 0.2031, 0.1406, 0.2031, 0.1406, 0.2031, 0.1406, 0.2031, 0.1406, 0.2031, 0.1406, 0.2031, 0.1406, 0.2031, 0.1406, 0.2031, 0.1406, 0.2031, 0.1406, 0.2031, 0.1406, 0.2031, 0.1406, 0.2031, 0.1406, 0.2031, 0.1406, 0.2031, 0.1406, 0.2031, 0.1406, 0.2031, 0.1406, 0.2031, 0.1406, 0.2031, 0.1406, 0.2031, 0.1406, 0.2031, 0.1406, 0.2031, 0.1406, 0.2031, 0.1406, 0.2031, 0.1406, 0.2031, 0.1406, 0.2031, 0.1406, 0.2031, 0.1406, 0.2031, 0.1406, 0.2031, 0.1406, 0.2031, 0.1406, 0.2031, 0.1406, 0.2031, 0.1406, 0.2031, 0.1406, 0.2031, 0.1406, 0.2031, 0.1406, 0.2031, 0.1406, 0.2031, 0.1406, 0.2031, 0.1406, 0.2031, 0.1406, 0.2031, 0.1406, 0.2031, 0.1406, 0.2031, 0.1406, 0.2031, 0.1406, 0.2031, 0.1406, 0.2031, 0.1406, 0.2031, 0.1406, 0.2031, 0.1406, 0.2031, 0.1406, 0.2031, 0.1406, 0.2031, 0.1406, 0.2031, 0.1406, 0.2031, 0.1406, 0.2031, 0.1406, 0.2031, 0.1406, 0.2031, 0.1406, 0.2031, 0.1406, 0.2031, 0.1406, 0.2031, 0.1406, 0.2031, 0.1406, 0.2031, 0.1406, 0.2031, 0.1406, 0.2031, 0.1406, 0.2031, 0.1406, 0.2031, 0.1406, 0.2031, 0.1406, 0.2031, 0.1406, 0.2031, 0.1406, 0.2031, 0.1406, 0.2031, 0.1406, 0.2031, 0.1406, 0.2031, 0.1406, 0.2031, 0.1406, 0.2031, 0.1406, 0.2031, 0.1406, 0.2031, 0.1406, 0.2031, 0.1406, 0.2031, 0.1406, 0.2031, 0.1406, 0.2031, 0.1406, 0.2031, 0.1406, 0.2031, 0.1406, 0.2031, 0.1406, 0.2031, 0.1406, 0.2031, 0.1406, 0.2031, 0.1406, 0.2031, 0.1406, 0.2031, 0.1406, 0.2031, 0.1406, 0.2031, 0.1406, 0.2031, 0.1406, 0.2031, 0.1406, 0.2031, 0.1406, 0.2031, 0.1406, 0.2031, 0.1406, 0.2031, 0.1406, 0.2031, 0.1406, 0.2031, 0.1406, 0.2031, 0.1406, 0.2031, 0.1406, 0.2031, 0.1406, 0.2031, 0.1406, 0.2031, 0.1406, 0.2031, 0.1406, 0.2031, 0.1406, 0.2031, 0.1406, 0.2031, 0.1406, 0.2031, 0.1406, 0.2031, 0.1406, 0.2031, 0.1406, 0.2031, 0.1406, 0.2031, 0.1406, 0.2031, 0.1406, 0.2031, 0.1406, 0.2031, 0.1406, 0.2031, 0.1406, 0.2031, 0.1406, 0.2031, 0.1406, 0.2031, 0.1406, 0.2031, 0.1406, 0.2031, 0.1406, 0.2031, 0.1406, 0.2031, 0.1406, 0.2031, 0.1406, 0.2031, 0.1406, 0.2031, 0.1406, 0.2031, 0.1406, 0.2031, 0.1406, 0.2031, 0.1406, 0.2031, 0.1406, 0.2031, 0.1406, 0.2031, 0.1406, 0.2031, 0.1406, 0.2031, 0.1406, 0.2031, 0.1406, 0.2031, 0.1406, 0.2031, 0.1406, 0.2031, 0.1406, 0.2031, 0.1406, 0.2031, 0.1406, 0.2031, 0.1406, 0.2031, 0.1406, 0.2031, 0.1406, 0.2031, 0.1406, 0.2031, 0.1406, 0.2031, 0.1406, 0.2031, 0.1406, 0.2031, 0.1406, 0.2031, 0.1406, 0.2031, 0.1406, 0.2031, 0.1406, 0.2031, 0.1406, 0.2031, 0.1406, 0.2031, 0.1406, 0.2031, 0.1406, 0.2031, 0.1406, 0.2031, 0.1406, 0.2031, 0.1406, 0.2031, 0.1406, 0.2031, 0.1406, 0.2031, 0.1406, 0.2031, 0.1406, 0.2031, 0.1406, 0.2031, 0.1406, 0.2031, 0.1406, 0.2031, 0.1406, 0.2031, 0.1406, 0.2031, 0.1406, 0.2031, 0.1406, 0.2031, 0.1406, 0.2031, 0.1406, 0.2031, 0.1406, 0.2031, 0.1406, 0.2031, 0.1406, 0.2031, 0.1406, 0.2031, 0.1406, 0.2031, 0.1406, 0.2031, 0.1406, 0.2031, 0.1406, 0.2031, 0.1406, 0.2031, 0.1406, 0.2031, 0.1406, 0.2031, 0.1406, 0.2031, 0.1406, 0.2031, 0.1406, 0.2031, 0.1406, 0.2031, 0.1406, 0.2031, 0.1406, 0.2031, 0.1406, 0.2031, 0.1406, 0.2031, 0.1406, 0.2031, 0.1406, 0.2031, 0.1406, 0.2031, 0.1406, 0.2031, 0.1406, 0.2031, 0.1406, 0.2031, 0.1406, 0.2031, 0.1406, 0.2031, 0.1406, 0.2031, 0.1406, 0.2031, 0.1406, 0.2031, 0.1406, 0.2031, 0.1406, 0.2031, 0.1406, 0.2031, 0.1406, 0.2031, 0.1406, 0.2031, 0.1406, 0.2031, 0.1406, 0.2031, 0.1406, 0.2031, 0.1406, 0.2031, 0.1406, 0.2031, 0.1406, 0.2031, 0.1406, 0.2031, 0.1406, 0.2031, 0.1406, 0.2031, 0.1406, 0.2031, 0.1406, 0.2031, 0.1406, 0.2031, 0.1406, 0.2031, 0.1406, 0.2031, 0.1406, 0.2031, 0.1406, 0.2031, 0.1406, 0.2031, 0.1406, 0.2031, 0.1406, 0.2031, 0.1406, 0.2031, 0.1406, 0.2031, 0.1406, 0.2031, 0.1406, 0.2031, 0.1406, 0.2031, 0.1406, 0.2031, 0.1406, 0.2031, 0.1406, 0.2031, 0.1406, 0.2031, 0.1406, 0.2031, 0.1406, 0.2031, 0.1406, 0.2031, 0.1406, 0.2031, 0.1406, 0.2031, 0.1406, 0.2031, 0.1406, 0.2031, 0.1406, 0.2031, 0.1406, 0.2031, 0.1406, 0.2031, 0.1406, 0.2031, 0.1406, 0.2031, 0.1406, 0.2031, 0.1406, 0.2031, 0.1406, 0.2031, 0.1406, 0.2031, 0.1406, 0.2031, 0.1406, 0.2031, 0.1406, 0.2031, 0.1406, 0.2031, 0.1406, 0.2031, 0.1406, 0.2031, 0.1406, 0.2031, 0.1406, 0.2031, 0.1406, 0.2031, 0.1406, 0.2031, 0.1406, 0.2031, 0.1406, 0.2031, 0.1406, 0.2031, 0.1406, 0.2031, 0.1406, 0.2031, 0.1406, 0.2031, 0.1406, 0.2031, 0.1406, 0.2031, 0.1406, 0.2031, 0.1406, 0.2031, 0.1406, 0.2031, 0.1406, 0.2031, 0.1406, 0.2031, 0.1406, 0.2031, 0.1406, 0.2031, 0.1406, 0.2031, 0.1406, 0.2031, 0.1406, 0.2031, 0.1406, 0.2031, 0.1406, 0.2031, 0.1406, 0.2031, 0.1406, 0.2031, 0.1406, 0.2031, 0.1406, 0.2031, 0.1406, 0.2031, 0.1406, 0.2031, 0.1406, 0.2031, 0.1406, 0.2031, 0.1406, 0.2031, 0.1406, 0.2031, 0.1406, 0.2031, 0.1406, 0.2031, 0.1406, 0.2031, 0.1406, 0.2031, 0.1406, 0.2031, 0.1406, 0.2031, 0.1406, 0.2031, 0.1406, 0.2031, 0.1406, 0.2031, 0.1406, 0.2031, 0.1406, 0.2031, 0.1406, 0.2031, 0.1406, 0.2031, 0.1406, 0.2031, 0.1406, 0.2031, 0.1406, 0.2031, 0.1406, 0.2031, 0.1406, 0.2031, 0.1406, 0.2031, 0.1406, 0.2031, 0.1406, 0.2031, 0.1406, 0.2031, 0.1406, 0.2031, 0.1406, 0.2031, 0.1406, 0.2031, 0.1406, 0.2031, 0.1406, 0.2031, 0.1406, 0.2031, 0.1406, 0.2031, 0.1406, 0.2031, 0.1406, 0.2031, 0.1406, 0.2031, 0.1406, 0.2031, 0.1406, 0.2031, 0.1406, 0.2031, 0.1406, 0.2031, 0.1406, 0.2031, 0.1406, 0.2031, 0.1406, 0.2031, 0.1406, 0.2031, 0.1406, 0.2031, 0.1406, 0.2031, 0.1406, 0.2031, 0.1406, 0.2031, 0.1406, 0.2031, 0.1406, 0.2031, 0.1406, 0.2031, 0.1406, 0.2031, 0.1406, 0.2031, 0.1406, 0.2031, 0.1406, 0.2031, 0.1406, 0.2031, 0.1406, 0.2031, 0.1406, 0.2031, 0.1406, 0.2031, 0.1406, 0.2031, 0.1406, 0.2031, 0.1406, 0.2031, 0.1406, 0.2031, 0.1406, 0.2031, 0.1406, 0.2031, 0.1406, 0.2031, 0.1406, 0.2031, 0.1406, 0.2031, 0.1406, 0.2031, 0.1406, 0.2031, 0.1406, 0.2031, 0.1406, 0.2031, 0.1406, 0.2031, 0.1406, 0.2031, 0.1406, 0.2031, 0.1406, 0.2031, 0.1406, 0.2031, 0.1406, 0.2031, 0.1406, 0.2031, 0.1406, 0.2031, 0.1406, 0.2031, 0.1406, 0.2031, 0.1406, 0.2031, 0.1406, 0.2031, 0.1406, 0.2031, 0.1406, 0.2031, 0.1406, 0.2031, 0.1406, 0.2031, 0.1406, 0.2031, 0.1406, 0.2031, 0.1406, 0.2031, 0.1406, 0.2031, 0.1406, 0.2031, 0.1406, 0.2031, 0.1406, 0.2031, 0.1406, 0.2031, 0.1406, 0.2031, 0.1406, 0.2031, 0.1406, 0.2031, 0.1406, 0.2031, 0.1406, 0.2031, 0.1406, 0.2031, 0.1406, 0.2031, 0.1406, 0.2031, 0.1406, 0.2031, 0.1406, 0.2031, 0.1406, 0.2031, 0.1406, 0.2031, 0.1406, 0.2031, 0.1406, 0.2031, 0.1406, 0.2031, 0.1406, 0.2031, 0.1406, 0.2031, 0.1406, 0.2031, 0.1406, 0.2031, 0.1406, 0.2031, 0.1406, 0.2031, 0.1406, 0.2031, 0.1406, 0.2031, 0.1406, 0.2031, 0.1406, 0.2031, 0.1406, 0.2031, 0.1406, 0.2031, 0.1406, 0.2031, 0.1406, 0.2031, 0.1406, 0.2031, 0.1406, 0.2031, 0.1406, 0.2031, 0.1406, 0.2031, 0.1406, 0.2031, 0.1406, 0.2031, 0.1406, 0.2031, 0.1406, 0.2031, 0.1406, 0.2031, 0.1406, 0.2031, 0.1406, 0.2031, 0.1406, 0.2031, 0.1406, 0.2031, 0.1406, 0.2031, 0.1406, 0.2031, 0.1406, 0.2031, 0.1406, 0.2031, 0.1406, 0.2031, 0.1406, 0.2031, 0.1406, 0.2031, 0.1406, 0.2031, 0.1406, 0.2031, 0.1406, 0.2031, 0.1406, 0.2031, 0.1406, 0.2031, 0.1406, 0.2031, 0.1406, 0.2031, 0.1406, 0.2031, 0.1406, 0.2031, 0.1406, 0.2031, 0.1406, 0.2031, 0.1406, 0.2031, 0.1406, 0.2031, 0.1406, 0.2031, 0.1406, 0.2031, 0.1406, 0.2031, 0.1406, 0.2031, 0.1406, 0.2031, 0.1406, 0.2031, 0.1406, 0.2031, 0.1406, 0.2031, 0.1406, 0.2031, 0.1406, 0.2031, 0.1406, 0.2031, 0.1406, 0.2031, 0.1406, 0.2031, 0.1406, 0.2031, 0.1406, 0.2031, 0.1406, 0.2031, 0.1406, 0.2031, 0.1406, 0.2031, 0.1406, 0.2031, 0.1406, 0.2031, 0.1406, 0.2031, 0.1406, 0.2031, 0.1406, 0.2031, 0.1406, 0.2031, 0.1406, 0.2031, 0.1406, 0.2031, 0.1406, 0.2031, 0.1406, 0.2031, 0.1406, 0.2031, 0.1406, 0.2031, 0.1406, 0.2031, 0.1406, 0.2031, 0.1406, 0.2031, 0.1406, 0.2031, 0.1406, 0.2031, 0.1406, 0.2031, 0.1406, 0.2031, 0.1406, 0.2031, 0.1406, 0.2031, 0.1406, 0.2031, 0.1406, 0.2031, 0.1406, 0.2031, 0.1406, 0.2031, 0.1406, 0.2031, 0.1406, 0.2031, 0.1406, 0.2031, 0.1406, 0.2031, 0.1406, 0.2031, 0.1406, 0.2031, 0.1406, 0.2031, 0.1406, 0.2031, 0.1406, 0.2031, 0.1406, 0.2031, 0.1406, 0.2031, 0.1406, 0.2031, 0.1406, 0.2031, 0.1406, 0.2031, 0.1406, 0.2031, 0.1406, 0.2031, 0.1406, 0.2031, 0.1406, 0.2031, 0.1406, 0.2031, 0.1406, 0.2031, 0.1406, 0.2031, 0.1406, 0.2031, 0.1406, 0.2031, 0.1406, 0.2031, 0.1406, 0.2031, 0.1406, 0.2031, 0.1406, 0.2031, 0.1406, 0.2031, 0.1406, 0.2031, 0.1406, 0.2031, 0.1406, 0.2031, 0.1406, 0.2031, 0.1406, 0.2031, 0.1406, 0.2031, 0.1406, 0.2031, 0.1406, 0.2031, 0.1406, 0.2031, 0.1406, 0.2031, 0.1406, 0.2031, 0.1406, 0.2031, 0.1406, 0.2031, 0.1406, 0.2031, 0.1406, 0.2031, 0.1406, 0.2031, 0.1406, 0.2031, 0.1406, 0.2031, 0.1406, 0.2031, 0.1406, 0.2031, 0.1406, 0.2031, 0.1406, 0.2031, 0.1406, 0.2031, 0.1406, 0.2031, 0.1406, 0.2031, 0.1406, 0.2031, 0.1406, 0.2031, 0.1406, 0.2031, 0.1406, 0.2031, 0.1406, 0.2031, 0.1406, 0.2031, 0.1406, 0.2031, 0.1406, 0.2031, 0.1406, 0.2031, 0.1406, 0.2031, 0.1406, 0.2031, 0.1406, 0.2031, 0.1406, 0.2031, 0.1406, 0.2031, 0.1406, 0.2031, 0.1406, 0.2031, 0.1406, 0.2031, 0.1406, 0.2031, 0.1406, 0.2031, 0.1406, 0.2031, 0.1406, 0.2031, 0.1406, 0.2031, 0.1406, 0.2031, 0.1406, 0.2031, 0.1406, 0.2031, 0.1406, 0.2031, 0.1406, 0.2031, 0.1406, 0.2031, 0.1406, 0.2031, 0.1406, 0.2031, 0.1406, 0.2031, 0.1406, 0.2031, 0.1406, 0.2031, 0.1406, 0.2031, 0.1406, 0.2031, 0.1406, 0.2031, 0.1406, 0.2031, 0.1406, 0.2031, 0.1406, 0.2031, 0.1406, 0.2031, 0.1406, 0.2031, 0.1406, 0.2031, 0.1406, 0.2031, 0.1406, 0.2031, 0.1406, 0.2031, 0.1406, 0.2031, 0.1406, 0.2031, 0.1406, 0.2031, 0.1406, 0.2031, 0.1406, 0.2031, 0.1406, 0.2031, 0.1406, 0.2031, 0.1406, 0.2031, 0.1406, 0.2031, 0.1406, 0.2031, 0.1406, 0.2031, 0.1406, 0.2031, 0.1406, 0.2031, 0.1406, 0.2031, 0.1406, 0.2031, 0.1406, 0.2031, 0.1406, 0.2031, 0.1406, 0.2031, 0.1406, 0.2031, 0.1406, 0.2031, 0.1406, 0.2031, 0.1406, 0.2031, 0.1406, 0.2031, 0.1406, 0.2031, 0.1406, 0.2031, 0.1406, 0.2031, 0.1406, 0.2031, 0.1406, 0.2031, 0.1406, 0.2031, 0.1406, 0.2031, 0.1406, 0.2031, 0.1406, 0.2031, 0.1406, 0.2031, 0.1406, 0.2031, 0.1406, 0.2031, 0.1406, 0.2031, 0.1406, 0.2031, 0.1406, 0.2031, 0.1406, 0.2031, 0.1406, 0.2031, 0.1406, 0.2031, 0.1406, 0.2031, 0.1406, 0.2031, 0.1406, 0.2031, 0.1406, 0.2031, 0.1406, 0.2031, 0.1406, 0.2031, 0.1406, 0.2031, 0.1406, 0.2031, 0.1406, 0.2031, 0.1406, 0.2031, 0.1406, 0.2031, 0.1406, 0.2031, 0.1406, 0.2031, 0.1406, 0.2031, 0.1406, 0.2031, 0.1406, 0.2031, 0.1406, 0.2031, 0.1406, 0.2031, 0.1406, 0.2031, 0.1406, 0.2031, 0.1406, 0.2031, 0.1406, 0.2031, 0.1406, 0.2031, 0.1406, 0.2031, 0.1406, 0.2031, 0.1406, 0.2031, 0.1406, 0.2031, 0.1406, 0.2031, 0.1406, 0.2031, 0.1406, 0.2031, 0.1406, 0.2031, 0.1406, 0.2031, 0.1406, 0.2031, 0.1406, 0.2031, 0.1406, 0.2031, 0.1406, 0.2031, 0.1406, 0.2031, 0.1406, 0.2031, 0.1406, 0.2031, 0.1406, 0.2031, 0.1406, 0.2031, 0.1406, 0.2031, 0.1406, 0.2031, 0.1406, 0.2031, 0.1406, 0.2031, 0.1406, 0.2031, 0.1406, 0.2031, 0.1406, 0.2031, 0.1406, 0.2031, 0.1406, 0.2031, 0.1406, 0.2031, 0.1406, 0.2031, 0.1406, 0.2031, 0.1406, 0.2031, 0.1406, 0.2031, 0.1406, 0.2031, 0.1406, 0.2031, 0.1406, 0.2031, 0.1406, 0.2031, 0.1406, 0.2031, 0.1406, 0.2031, 0.1406, 0.2031, 0.1406, 0.2031, 0.1406, 0.2031, 0.1406, 0.2031, 0.1406, 0.2031, 0.1406, 0.2031, 0.1406, 0.2031, 0.1406, 0.2031, 0.1406, 0.2031, 0.1406, 0.2031, 0.1406, 0.2031, 0.1406, 0.2031, 0.1406, 0.2031, 0.1406, 0.2031, 0.1406, 0.2031, 0.1406, 0.2031, 0.1406, 0.2031, 0.1406, 0.2031, 0.1406, 0.2031, 0.1406, 0.2031, 0.1406, 0.2031, 0.1406, 0.2031, 0.1406, 0.2031, 0.1406, 0.2031, 0.1406, 0.2031, 0.1406, 0.2031, 0.1406, 0.2031, 0.1406, 0.2031, 0.1406, 0.2031, 0.1406, 0.2031, 0.1406, 0.2031, 0.1406, 0.2031, 0.1406, 0.2031, 0.1406, 0.2031, 0.1406, 0.2031, 0.1406, 0.2031, 0.1406, 0.2031, 0.1406, 0.2031, 0.1406, 0.2031, 0.1406, 0.2031, 0.1406, 0.2031, 0.1406, 0.2031, 0.1406, 0.2031, 0.1406, 0.2031, 0.1406, 0.2031, 0.1406, 0.2031, 0.1406, 0.2031, 0.1406, 0.2031, 0.1406, 0.2031, 0.1406, 0.2031, 0.1406, 0.2031, 0.1406, 0.2031, 0.1406, 0.2031, 0.1406, 0.2031, 0.1406, 0.2031, 0.1406, 0.2031, 0.1406, 0.2031, 0.1406, 0.2031, 0.1406, 0.2031, 0.1406, 0.2031, 0.1406, 0.2031, 0.1406, 0.2031, 0.1406, 0.2031, 0.1406, 0.2031, 0.1406, 0.2031, 0.1406, 0.2031, 0.1406, 0.2031, 0.1406, 0.2031, 0.1406, 0.2031, 0.1406, 0.2031, 0.1406, 0.2031, 0.1406, 0.2031, 0.1406, 0.2031, 0.1406, 0.2031, 0.1406, 0.2031, 0.1406, 0.2031, 0.1406, 0.2031, 0.1406, 0.2031, 0.1406, 0.2031, 0.1406, 0.2031, 0.1406, 0.2031, 0.1406, 0.2031, 0.1406, 0.2031, 0.1406, 0.2031, 0.1406, 0.2031, 0.1406, 0.2031, 0.1406, 0.2031, 0.1406, 0.2031, 0.1406, 0.2031, 0.1406, 0.2031, 0.1406, 0.2031, 0.1406, 0.2031, 0.1406, 0.2031, 0.1406, 0.2031, 0.1406, 0.2031, 0.1406, 0.2031, 0.1406, 0.2031, 0.1406, 0.2031, 0.1406, 0.2031, 0.1406, 0.2031, 0.1406, 0.2031, 0.1406, 0.2031, 0.1406, 0.2031, 0.1406, 0.2031, 0.1406, 0.2031, 0.1406, 0.2031, 0.1406, 0.2031, 0.1406, 0.2031, 0.1406, 0.2031, 0.1406, 0.2031, 0.1406, 0.2031, 0.1406, 0.2031, 0.1406, 0.2031, 0.1406, 0.2031, 0.1406, 0.2031, 0.1406, 0.2031, 0.1406, 0.2031, 0.1406, 0.2031, 0.1406, 0.2031, 0.1406, 0.2031, 0.1406, 0.2031, 0.1406, 0.2031, 0.1406, 0.2031, 0.1406, 0.2031, 0.1406, 0.2031, 0.1406, 0.2031, 0.1406, 0.2031, 0.1406, 0.2031, 0.1406, 0.2031, 0.1406, 0.2031, 0.1406, 0.2031, 0.1406, 0.2031, 0.1406, 0.2031, 0.1406, 0.2031, 0.1406, 0.2031, 0.1406, 0.2031, 0.1406, 0.2031, 0.1406, 0.2031, 0.1406, 0.2031, 0.1406, 0.2031, 0.1406, 0.2031, 0.1406, 0.2031, 0.1406, 0.2031, 0.1406, 0.2031, 0.1406, 0.2031, 0.1406, 0.2031, 0.1406, 0.2031, 0.1406, 0.2031, 0.1406, 0.2031, 0.1406, 0.2031, 0.1406, 0.2031, 0.1406, 0.2031, 0.1406, 0.2031, 0.1406, 0.2031, 0.1406, 0.2031, 0.1406, 0.2031, 0.1406, 0.2031, 0.1406, 0.2031, 0.1406, 0.2031, 0.1406, 0.2031, 0.1406, 0.2031, 0.1406, 0.2031, 0.1406, 0.2031, 0.1406, 0.2031, 0.1406, 0.2031, 0.1406, 0.2031, 0.1406, 0.2031, 0.1406, 0.2031, 0.1406, 0.2031, 0.1406, 0.2031, 0.1406, 0.2031, 0.1406, 0.2031, 0.1406, 0.2031, 0.1406, 0.2031, 0.1406, 0.2031, 0.1406, 0.2031, 0.1406, 0.2031, 0.1406, 0.2031, 0.1406, 0.2031, 0.1406, 0.2031, 0.1406, 0.2031, 0.1406, 0.2031, 0.1406, 0.2031, 0.1406, 0.2031, 0.1406, 0.2031, 0.1406, 0.2031, 0.1406, 0.2031, 0.1406, 0.2031, 0.1406, 0.2031, 0.1406, 0.2031, 0.1406, 0.2031, 0.1406, 0.2031, 0.1406, 0.2031, 0.1406, 0.2031, 0.1406, 0.2031, 0.1406, 0.2031, 0.1406, 0.2031, 0.1406, 0.2031, 0.1406, 0.2031, 0.1406, 0.2031, 0.1406, 0.2031, 0.1406, 0.2031, 0.1406, 0.2031, 0.1406, 0.2031, 0.1406, 0.2031, 0.1406, 0.2031, 0.1406, 0.2031, 0.1406, 0.2031, 0.1406, 0.2031, 0.1406, 0.2031, 0.1406, 0.2031, 0.1406, 0.2031, 0.1406, 0.2031, 0.1406, 0.2031, 0.1406, 0.2031, 0.1406, 0.2031, 0.1406, 0.2031, 0.1406, 0.2031, 0.1406, 0.2031, 0.1406, 0.2031, 0.1406, 0.2031, 0.1406, 0.2031, 0.1406, 0.2031, 0.1406, 0.2031, 0.1406, 0.2031, 0.1406, 0.2031, 0.1406, 0.2031, 0.1406, 0.2031, 0.1406, 0.2031, 0.1406, 0.2031, 0.1406, 0.2031, 0.1406, 0.2031, 0.1406, 0.2031, 0.1406, 0.2031, 0.1406, 0.2031, 0.1406, 0.2031, 0.1406, 0.2031, 0.1406, 0.2031, 0.1406, 0.2031, 0.1406, 0.2031, 0.1406, 0.2031, 0.1406, 0.2031, 0.1406, 0.2031, 0.1406, 0.2031, 0.1406, 0.2031, 0.1406, 0.2031, 0.1406, 0.2031, 0.1406, 0.2031, 0.1406, 0.2031, 0.1406, 0.2031, 0.1406, 0.2031, 0.1406, 0.2031, 0.1406, 0.2031, 0.1406, 0.2031, 0.1406, 0.2031, 0.1406, 0.2031, 0.1406, 0.2031, 0.1406, 0.2031, 0.1406, 0.2031, 0.1406, 0.2031, 0.1406, 0.2031, 0.1406, 0.2031, 0.1406, 0.2031, 0.1406, 0.2031, 0.1406, 0.2031, 0.1406, 0.2031, 0.1406, 0.2031, 0.1406, 0.2031, 0.1406, 0.2031, 0.1406, 0.2031, 0.1406, 0.2031, 0.1406, 0.2031, 0.1406, 0.2031, 0.1406, 0.2031, 0.1406, 0.2031, 0.1406, 0.2031, 0.1406, 0.2031, 0.1406, 0.2031, 0.1406, 0.2031, 0.1406, 0.2031, 0.1406, 0.2031, 0.1406, 0.2031, 0.1406, 0.2031, 0.1406, 0.2031, 0.1406, 0.2031, 0.1406, 0.2031, 0.1406, 0.2031, 0.1406, 0.2031, 0.1406, 0.2031, 0.1406, 0.2031, 0.1406, 0.2031, 0.1406, 0.2031, 0.1406, 0.2031, 0.1406, 0.2031, 0.1406, 0.2031, 0.1406, 0.2031, 0.1406, 0.2031, 0.1406, 0.2031, 0.1406, 0.2031, 0.1406, 0.2031, 0.1406, 0.2031, 0.1406, 0.2031, 0.1406, 0.2031, 0.1406, 0.2031, 0.1406, 0.2031, 0.1406, 0.2031, 0.1406, 0.2031, 0.1406, 0.2031, 0.1406, 0.2031, 0.1406, 0.2031, 0.1406, 0.2031, 0.1406, 0.2031, 0.1406, 0.2031, 0.1406, 0.2031, 0.1406, 0.2031, 0.1406, 0.2031, 0.1406, 0.2031, 0.1406, 0.2031, 0.1406, 0.2031, 0.1406, 0.2031, 0.1406, 0.2031, 0.1406, 0.2031, 0.1406, 0.2031, 0.1406, 0.2031, 0.1406, 0.2031, 0.1406, 0.2031, 0.1406, 0.2031, 0.1406, 0.2031, 0.1406, 0.2031, 0.1406, 0.2031, 0.1406, 0.2031, 0.1406, 0.2031, 0.1406, 0.2031, 0.1406, 0.2031, 0.1406, 0.2031, 0.1406, 0.2031, 0.1406, 0.2031, 0.1406, 0.2031, 0.1406, 0.2031, 0.1406, 0.2031, 0.1406, 0.2031, 0.1406, 0.2031, 0.1406, 0.2031, 0.1406, 0.2031, 0.1406, 0.2031, 0.1406, 0.2031, 0.1406, 0.2031, 0.1406, 0.2031, 0.1406, 0.2031, 0.1406, 0.2031, 0.1406, 0.2031, 0.1406, 0.2031, 0.1406, 0.2031, 0.1406, 0.2031, 0.1406, 0.2031, 0.1406, 0.2031, 0.1406, 0.2031, 0.1406, 0.2031, 0.1406, 0.2031, 0.1406, 0.2031, 0.1406, 0.2031, 0.1406, 0.2031])
me_circle.materials.append(mat_material)
me_circle.update()

# ---- objects
ob_plate = bpy.data.objects.new('Plate', me_circle)

# ---- transforms, parenting, visibility, modifiers, constraints
ob_plate.location = (0.0, 0.0, 0.0)

# ---- collection membership
col_collection.objects.link(ob_plate)

# ---- scene / render settings (as saved in the file)
scene.frame_start = 1; scene.frame_end = 250; scene.frame_set(1)
scene.render.engine = 'BLENDER_EEVEE_NEXT'
bpy.context.view_layer.update()

# ---- added for rendering (the .blend has no active camera and no usable light): camera, sun
cam_auto = bpy.data.cameras.new('AutoCamera')
cam_auto.lens = 50.0
cam_auto.sensor_width = 36.0
cam_auto.clip_end = 1000.0
ob_auto_camera = bpy.data.objects.new('AutoCamera', cam_auto)
scene.collection.objects.link(ob_auto_camera)
ob_auto_camera.location = (0.185045, -0.222054, 0.159715)
ob_auto_camera.rotation_euler = (1.09748, -7.21219e-08, 0.694738)
scene.camera = ob_auto_camera
light_auto_sun = bpy.data.lights.new('AutoSun', 'SUN')
light_auto_sun.energy = 3.0
light_auto_sun.angle = 0.0523599
ob_auto_sun = bpy.data.objects.new('AutoSun', light_auto_sun)
scene.collection.objects.link(ob_auto_sun)
ob_auto_sun.rotation_euler = (0.872665, 0.174533, 0.523599)
bpy.context.view_layer.update()
